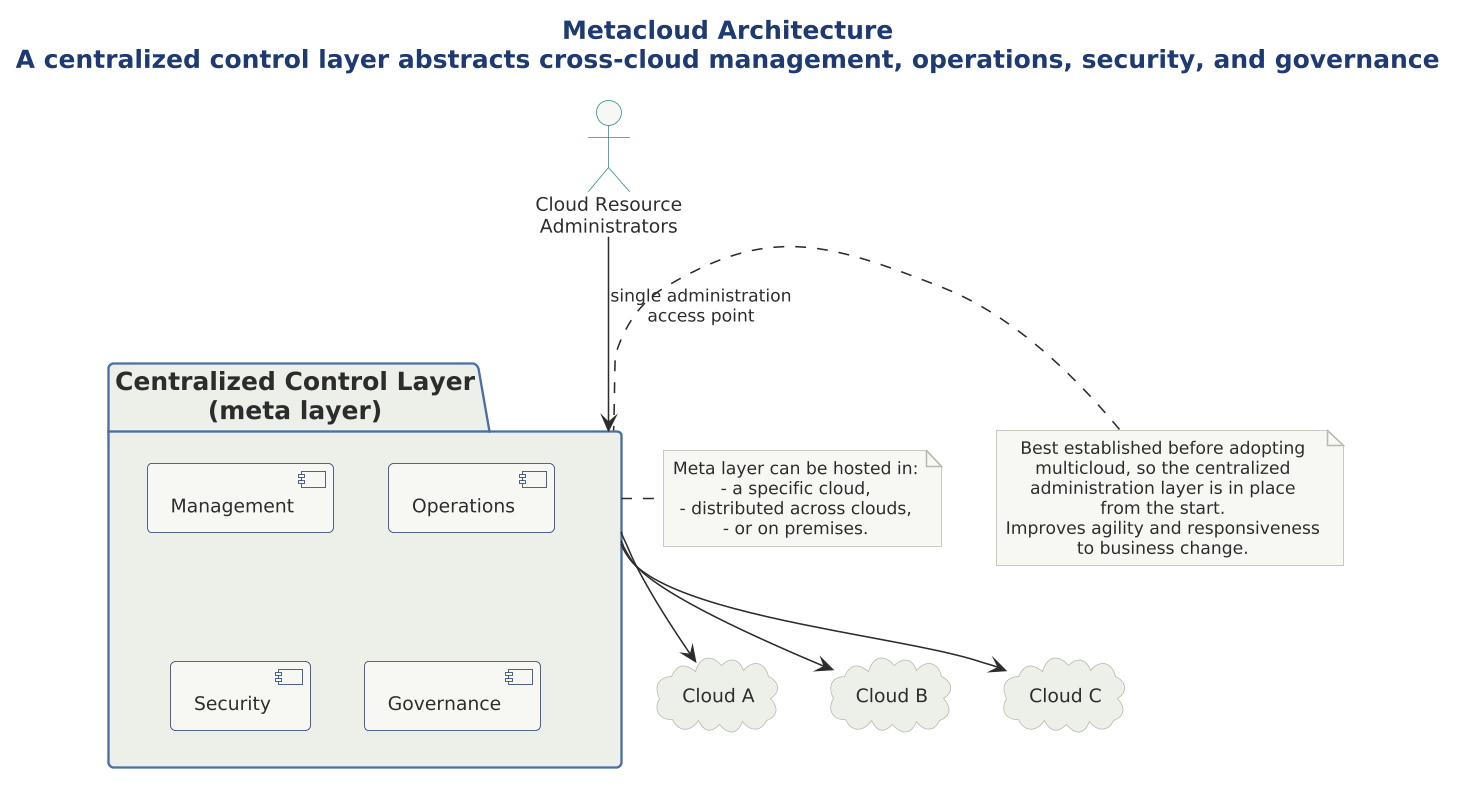

The diagram above was rendered by PlantUML. Its source (embedded in the PNG):
@startuml

scale 1.5625



!include ../../../../../../tooling/styles/plantuml/structural/deployment-diagram-style.iuml

title Metacloud Architecture\nA centralized control layer abstracts cross-cloud management, operations, security, and governance

actor "Cloud Resource\nAdministrators" as cra

package "Centralized Control Layer\n(meta layer)" as meta {
  component "Management" as mgmt
  component "Operations" as ops
  component "Security" as sec
  component "Governance" as gov
}

cloud "Cloud A" as cA
cloud "Cloud B" as cB
cloud "Cloud C" as cC

cra -down-> meta : single administration\naccess point

meta -down-> cA
meta -down-> cB
meta -down-> cC

note right of meta
  Meta layer can be hosted in:
  - a specific cloud,
  - distributed across clouds,
  - or on premises.
end note

note left of meta
  Best established before adopting
  multicloud, so the centralized
  administration layer is in place
  from the start.
  Improves agility and responsiveness
  to business change.
end note

@enduml